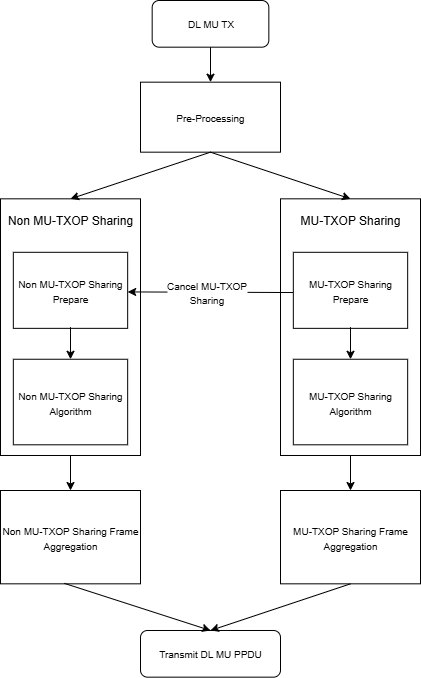

The diagram above was exported from draw.io. Its source (the exported page's mxGraphModel, read from the mxfile embedded in the PNG):
<mxGraphModel dx="1188" dy="701" grid="1" gridSize="10" guides="1" tooltips="1" connect="1" arrows="1" fold="1" page="1" pageScale="1" pageWidth="827" pageHeight="1169" math="0" shadow="0">
  <root>
    <mxCell id="0" />
    <mxCell id="1" parent="0" />
    <mxCell id="iMlKpJks9q-slzAPSMTE-1" value="" style="group;aspect=fixed;" vertex="1" connectable="0" parent="1">
      <mxGeometry x="200" y="40" width="420" height="676.66" as="geometry" />
    </mxCell>
    <mxCell id="jOc0clLQ6GgFWykXVBvf-1" value="&lt;font style=&quot;font-size: 10px;&quot;&gt;DL MU TX&lt;/font&gt;" style="rounded=1;whiteSpace=wrap;html=1;" parent="iMlKpJks9q-slzAPSMTE-1" vertex="1">
      <mxGeometry x="151.66666666666663" width="116.66666666666666" height="46.66620689655173" as="geometry" />
    </mxCell>
    <mxCell id="XpMzhoKBfwCwM-Ak-p4K-1" value="&lt;font style=&quot;font-size: 10px;&quot;&gt;Pre-Processing&lt;/font&gt;" style="rounded=0;whiteSpace=wrap;html=1;container=1;" parent="iMlKpJks9q-slzAPSMTE-1" vertex="1">
      <mxGeometry x="140" y="81.66586206896552" width="140" height="69.99931034482759" as="geometry" />
    </mxCell>
    <mxCell id="XpMzhoKBfwCwM-Ak-p4K-7" value="" style="rounded=0;whiteSpace=wrap;html=1;container=1;" parent="iMlKpJks9q-slzAPSMTE-1" vertex="1">
      <mxGeometry x="280" y="198.33137931034486" width="140" height="256.66413793103453" as="geometry" />
    </mxCell>
    <mxCell id="XpMzhoKBfwCwM-Ak-p4K-8" value="MU-TXOP Sharing" style="text;html=1;align=center;verticalAlign=middle;whiteSpace=wrap;rounded=0;container=1;" parent="XpMzhoKBfwCwM-Ak-p4K-7" vertex="1">
      <mxGeometry width="140" height="42.77735632183908" as="geometry" />
    </mxCell>
    <mxCell id="XpMzhoKBfwCwM-Ak-p4K-10" value="&lt;font style=&quot;font-size: 10px;&quot;&gt;MU-TXOP Sharing Prepare&lt;/font&gt;" style="rounded=0;whiteSpace=wrap;html=1;container=1;" parent="XpMzhoKBfwCwM-Ak-p4K-7" vertex="1">
      <mxGeometry x="12.833333333333332" y="53.46694236270754" width="114.33333333333331" height="76.04863346104726" as="geometry" />
    </mxCell>
    <mxCell id="XpMzhoKBfwCwM-Ak-p4K-20" value="" style="endArrow=classic;html=1;rounded=0;entryX=0.5;entryY=0;entryDx=0;entryDy=0;" parent="XpMzhoKBfwCwM-Ak-p4K-10" target="XpMzhoKBfwCwM-Ak-p4K-11" edge="1">
      <mxGeometry width="50" height="50" relative="1" as="geometry">
        <mxPoint x="57.16666666666668" y="74.86512660280974" as="sourcePoint" />
        <mxPoint x="112.74537037037038" y="21.393431200510875" as="targetPoint" />
      </mxGeometry>
    </mxCell>
    <mxCell id="XpMzhoKBfwCwM-Ak-p4K-11" value="&lt;font style=&quot;font-size: 10px;&quot;&gt;MU-TXOP Sharing Algorithm&lt;/font&gt;" style="rounded=0;whiteSpace=wrap;html=1;container=1;" parent="XpMzhoKBfwCwM-Ak-p4K-7" vertex="1">
      <mxGeometry x="12.833333333333332" y="160.41983924648787" width="114.33333333333331" height="85.55471264367814" as="geometry" />
    </mxCell>
    <mxCell id="XpMzhoKBfwCwM-Ak-p4K-21" value="" style="rounded=0;whiteSpace=wrap;html=1;container=1;" parent="iMlKpJks9q-slzAPSMTE-1" vertex="1">
      <mxGeometry y="198.33137931034486" width="140" height="256.66413793103453" as="geometry" />
    </mxCell>
    <mxCell id="XpMzhoKBfwCwM-Ak-p4K-22" value="&lt;font&gt;Non MU-TXOP Sharing&lt;/font&gt;" style="text;html=1;align=center;verticalAlign=middle;whiteSpace=wrap;rounded=0;container=1;" parent="XpMzhoKBfwCwM-Ak-p4K-21" vertex="1">
      <mxGeometry width="140" height="42.77735632183908" as="geometry" />
    </mxCell>
    <mxCell id="XpMzhoKBfwCwM-Ak-p4K-23" value="&lt;font style=&quot;font-size: 10px;&quot;&gt;Non MU-TXOP Sharing Prepare&lt;/font&gt;" style="rounded=0;whiteSpace=wrap;html=1;container=1;" parent="XpMzhoKBfwCwM-Ak-p4K-21" vertex="1">
      <mxGeometry x="12.833333333333332" y="53.46694236270754" width="114.33333333333331" height="76.04863346104726" as="geometry" />
    </mxCell>
    <mxCell id="XpMzhoKBfwCwM-Ak-p4K-24" value="" style="endArrow=classic;html=1;rounded=0;entryX=0.5;entryY=0;entryDx=0;entryDy=0;" parent="XpMzhoKBfwCwM-Ak-p4K-23" target="XpMzhoKBfwCwM-Ak-p4K-25" edge="1">
      <mxGeometry width="50" height="50" relative="1" as="geometry">
        <mxPoint x="57.16666666666668" y="74.86512660280974" as="sourcePoint" />
        <mxPoint x="112.74537037037038" y="21.393431200510875" as="targetPoint" />
      </mxGeometry>
    </mxCell>
    <mxCell id="XpMzhoKBfwCwM-Ak-p4K-25" value="&lt;font style=&quot;font-size: 10px;&quot;&gt;Non MU-TXOP Sharing Algorithm&lt;/font&gt;" style="rounded=0;whiteSpace=wrap;html=1;container=1;" parent="XpMzhoKBfwCwM-Ak-p4K-21" vertex="1">
      <mxGeometry x="12.833333333333332" y="160.41983924648787" width="114.33333333333331" height="85.55471264367814" as="geometry" />
    </mxCell>
    <mxCell id="XpMzhoKBfwCwM-Ak-p4K-26" value="" style="endArrow=classic;html=1;rounded=0;exitX=0.5;exitY=1;exitDx=0;exitDy=0;entryX=0.5;entryY=0;entryDx=0;entryDy=0;" parent="iMlKpJks9q-slzAPSMTE-1" source="XpMzhoKBfwCwM-Ak-p4K-1" target="XpMzhoKBfwCwM-Ak-p4K-22" edge="1">
      <mxGeometry width="50" height="50" relative="1" as="geometry">
        <mxPoint x="11.666666666666664" y="139.99862068965518" as="sourcePoint" />
        <mxPoint x="70" y="81.66586206896552" as="targetPoint" />
      </mxGeometry>
    </mxCell>
    <mxCell id="XpMzhoKBfwCwM-Ak-p4K-27" value="" style="endArrow=classic;html=1;rounded=0;exitX=0.5;exitY=1;exitDx=0;exitDy=0;entryX=0.5;entryY=0;entryDx=0;entryDy=0;" parent="iMlKpJks9q-slzAPSMTE-1" source="XpMzhoKBfwCwM-Ak-p4K-1" target="XpMzhoKBfwCwM-Ak-p4K-8" edge="1">
      <mxGeometry width="50" height="50" relative="1" as="geometry">
        <mxPoint x="326.66666666666663" y="163.33172413793105" as="sourcePoint" />
        <mxPoint x="385" y="104.99896551724139" as="targetPoint" />
      </mxGeometry>
    </mxCell>
    <mxCell id="XpMzhoKBfwCwM-Ak-p4K-29" value="" style="endArrow=classic;html=1;rounded=0;exitX=-0.003;exitY=0.529;exitDx=0;exitDy=0;exitPerimeter=0;entryX=1;entryY=0.521;entryDx=0;entryDy=0;entryPerimeter=0;" parent="iMlKpJks9q-slzAPSMTE-1" source="XpMzhoKBfwCwM-Ak-p4K-10" target="XpMzhoKBfwCwM-Ak-p4K-23" edge="1">
      <mxGeometry width="50" height="50" relative="1" as="geometry">
        <mxPoint x="198.33333333333331" y="303.3303448275862" as="sourcePoint" />
        <mxPoint x="256.66666666666663" y="244.99758620689659" as="targetPoint" />
      </mxGeometry>
    </mxCell>
    <mxCell id="XpMzhoKBfwCwM-Ak-p4K-37" value="&lt;font style=&quot;font-size: 10px;&quot;&gt;Cancel MU-TXOP&lt;/font&gt;&lt;div&gt;&lt;font style=&quot;font-size: 10px;&quot;&gt;Sharing&lt;/font&gt;&lt;/div&gt;" style="edgeLabel;html=1;align=center;verticalAlign=middle;resizable=0;points=[];" parent="XpMzhoKBfwCwM-Ak-p4K-29" vertex="1" connectable="0">
      <mxGeometry x="0.0513" relative="1" as="geometry">
        <mxPoint as="offset" />
      </mxGeometry>
    </mxCell>
    <mxCell id="XpMzhoKBfwCwM-Ak-p4K-30" value="&lt;font style=&quot;font-size: 10px;&quot;&gt;MU-TXOP Sharing Frame Aggregation&lt;/font&gt;" style="rounded=0;whiteSpace=wrap;html=1;container=1;" parent="iMlKpJks9q-slzAPSMTE-1" vertex="1">
      <mxGeometry x="280" y="489.99517241379317" width="140" height="93.33241379310346" as="geometry" />
    </mxCell>
    <mxCell id="XpMzhoKBfwCwM-Ak-p4K-31" value="&lt;font style=&quot;font-size: 10px;&quot;&gt;Non MU-TXOP Sharing Frame Aggregation&lt;/font&gt;" style="rounded=0;whiteSpace=wrap;html=1;container=1;" parent="iMlKpJks9q-slzAPSMTE-1" vertex="1">
      <mxGeometry y="489.99517241379317" width="140" height="93.33241379310346" as="geometry" />
    </mxCell>
    <mxCell id="XpMzhoKBfwCwM-Ak-p4K-32" value="&lt;font style=&quot;font-size: 10px;&quot;&gt;Transmit DL MU PPDU&lt;/font&gt;" style="rounded=1;whiteSpace=wrap;html=1;" parent="iMlKpJks9q-slzAPSMTE-1" vertex="1">
      <mxGeometry x="140" y="629.9937931034483" width="140" height="46.66620689655173" as="geometry" />
    </mxCell>
    <mxCell id="XpMzhoKBfwCwM-Ak-p4K-33" value="" style="endArrow=classic;html=1;rounded=0;exitX=0.5;exitY=1;exitDx=0;exitDy=0;entryX=0.5;entryY=0;entryDx=0;entryDy=0;" parent="iMlKpJks9q-slzAPSMTE-1" source="XpMzhoKBfwCwM-Ak-p4K-21" target="XpMzhoKBfwCwM-Ak-p4K-31" edge="1">
      <mxGeometry width="50" height="50" relative="1" as="geometry">
        <mxPoint x="-151.66666666666663" y="443.3289655172414" as="sourcePoint" />
        <mxPoint x="-93.33333333333331" y="384.99620689655177" as="targetPoint" />
      </mxGeometry>
    </mxCell>
    <mxCell id="XpMzhoKBfwCwM-Ak-p4K-34" value="" style="endArrow=classic;html=1;rounded=0;exitX=0.5;exitY=1;exitDx=0;exitDy=0;entryX=0.5;entryY=0;entryDx=0;entryDy=0;" parent="iMlKpJks9q-slzAPSMTE-1" source="XpMzhoKBfwCwM-Ak-p4K-7" target="XpMzhoKBfwCwM-Ak-p4K-30" edge="1">
      <mxGeometry width="50" height="50" relative="1" as="geometry">
        <mxPoint x="175" y="489.99517241379317" as="sourcePoint" />
        <mxPoint x="233.33333333333331" y="431.6624137931035" as="targetPoint" />
      </mxGeometry>
    </mxCell>
    <mxCell id="XpMzhoKBfwCwM-Ak-p4K-35" value="" style="endArrow=classic;html=1;rounded=0;exitX=0.456;exitY=0.995;exitDx=0;exitDy=0;exitPerimeter=0;entryX=0.5;entryY=0;entryDx=0;entryDy=0;" parent="iMlKpJks9q-slzAPSMTE-1" source="XpMzhoKBfwCwM-Ak-p4K-31" target="XpMzhoKBfwCwM-Ak-p4K-32" edge="1">
      <mxGeometry width="50" height="50" relative="1" as="geometry">
        <mxPoint x="163.33333333333331" y="629.9937931034483" as="sourcePoint" />
        <mxPoint x="221.66666666666663" y="571.6610344827587" as="targetPoint" />
      </mxGeometry>
    </mxCell>
    <mxCell id="XpMzhoKBfwCwM-Ak-p4K-36" value="" style="endArrow=classic;html=1;rounded=0;exitX=0.5;exitY=1;exitDx=0;exitDy=0;entryX=0.5;entryY=0;entryDx=0;entryDy=0;" parent="iMlKpJks9q-slzAPSMTE-1" source="XpMzhoKBfwCwM-Ak-p4K-30" target="XpMzhoKBfwCwM-Ak-p4K-32" edge="1">
      <mxGeometry width="50" height="50" relative="1" as="geometry">
        <mxPoint x="466.66666666666663" y="606.6606896551724" as="sourcePoint" />
        <mxPoint x="524.9999999999999" y="548.3279310344828" as="targetPoint" />
      </mxGeometry>
    </mxCell>
    <mxCell id="XpMzhoKBfwCwM-Ak-p4K-38" value="" style="endArrow=classic;html=1;rounded=0;exitX=0.5;exitY=1;exitDx=0;exitDy=0;entryX=0.5;entryY=0;entryDx=0;entryDy=0;" parent="iMlKpJks9q-slzAPSMTE-1" source="jOc0clLQ6GgFWykXVBvf-1" target="XpMzhoKBfwCwM-Ak-p4K-1" edge="1">
      <mxGeometry width="50" height="50" relative="1" as="geometry">
        <mxPoint x="326.66666666666663" y="69.99931034482759" as="sourcePoint" />
        <mxPoint x="385" y="11.666551724137932" as="targetPoint" />
      </mxGeometry>
    </mxCell>
  </root>
</mxGraphModel>